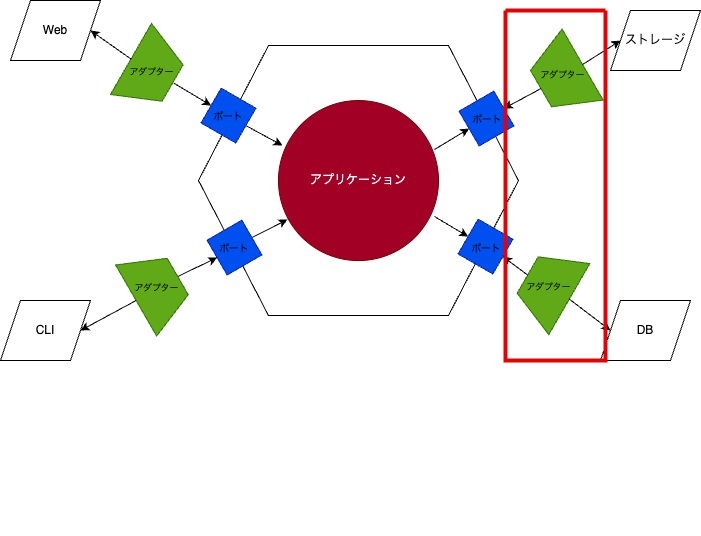

The diagram above was exported from draw.io. Its source (the exported page's mxGraphModel, read from the mxfile embedded in the PNG):
<mxGraphModel dx="1218" dy="594" grid="1" gridSize="10" guides="1" tooltips="1" connect="1" arrows="1" fold="1" page="1" pageScale="1" pageWidth="827" pageHeight="1169" math="0" shadow="0">
  <root>
    <mxCell id="0" />
    <mxCell id="1" parent="0" />
    <mxCell id="26" style="edgeStyle=none;html=1;exitX=1;exitY=0.5;exitDx=0;exitDy=0;entryX=1;entryY=0.5;entryDx=0;entryDy=0;rounded=0;curved=1;" parent="1" edge="1">
      <mxGeometry relative="1" as="geometry">
        <Array as="points">
          <mxPoint x="540" y="310" />
        </Array>
        <mxPoint x="430" y="190" as="sourcePoint" />
      </mxGeometry>
    </mxCell>
    <mxCell id="23" style="edgeStyle=none;html=1;exitX=0.5;exitY=1;exitDx=0;exitDy=0;entryX=0.5;entryY=1;entryDx=0;entryDy=0;rounded=0;curved=1;" parent="1" edge="1">
      <mxGeometry relative="1" as="geometry">
        <Array as="points">
          <mxPoint x="360" y="550" />
        </Array>
        <mxPoint x="335" y="460" as="sourcePoint" />
      </mxGeometry>
    </mxCell>
    <mxCell id="66" value="" style="group" parent="1" vertex="1" connectable="0">
      <mxGeometry x="109.9953903091735" y="60.00295844483799" width="449.549219381653" height="494" as="geometry" />
    </mxCell>
    <mxCell id="43" value="" style="group" parent="66" vertex="1" connectable="0">
      <mxGeometry x="57.98460969082652" y="5.057041555162002" width="391.5646096908265" height="404.94" as="geometry" />
    </mxCell>
    <mxCell id="31" value="" style="shape=hexagon;perimeter=hexagonPerimeter2;whiteSpace=wrap;html=1;fixedSize=1;size=70;" parent="43" vertex="1">
      <mxGeometry width="320" height="270" as="geometry" />
    </mxCell>
    <mxCell id="56" style="edgeStyle=none;html=1;entryX=1;entryY=0.5;entryDx=0;entryDy=0;exitX=0.975;exitY=0.306;exitDx=0;exitDy=0;exitPerimeter=0;" parent="43" source="32" target="52" edge="1">
      <mxGeometry relative="1" as="geometry" />
    </mxCell>
    <mxCell id="57" style="edgeStyle=none;html=1;exitX=0.975;exitY=0.725;exitDx=0;exitDy=0;entryX=0.5;entryY=1;entryDx=0;entryDy=0;exitPerimeter=0;" parent="43" source="32" target="51" edge="1">
      <mxGeometry relative="1" as="geometry" />
    </mxCell>
    <mxCell id="32" value="アプリケーション" style="ellipse;whiteSpace=wrap;html=1;aspect=fixed;fillColor=#a20025;strokeColor=#6F0000;fontColor=#ffffff;" parent="43" vertex="1">
      <mxGeometry x="80" y="55" width="160" height="160" as="geometry" />
    </mxCell>
    <mxCell id="54" style="edgeStyle=none;html=1;exitX=1;exitY=0.5;exitDx=0;exitDy=0;entryX=0.025;entryY=0.281;entryDx=0;entryDy=0;entryPerimeter=0;" parent="43" source="49" target="32" edge="1">
      <mxGeometry relative="1" as="geometry" />
    </mxCell>
    <mxCell id="55" style="edgeStyle=none;html=1;exitX=0.5;exitY=0;exitDx=0;exitDy=0;entryX=0.056;entryY=0.744;entryDx=0;entryDy=0;entryPerimeter=0;" parent="43" source="50" target="32" edge="1">
      <mxGeometry relative="1" as="geometry" />
    </mxCell>
    <mxCell id="50" value="" style="whiteSpace=wrap;html=1;aspect=fixed;rotation=60;fillColor=#0050ef;fontColor=#ffffff;strokeColor=#001DBC;" parent="43" vertex="1">
      <mxGeometry x="16" y="182" width="40" height="40" as="geometry" />
    </mxCell>
    <mxCell id="51" value="" style="whiteSpace=wrap;html=1;aspect=fixed;rotation=120;fillColor=#0050ef;fontColor=#ffffff;strokeColor=#001DBC;" parent="43" vertex="1">
      <mxGeometry x="267" y="181" width="40" height="40" as="geometry" />
    </mxCell>
    <mxCell id="52" value="" style="whiteSpace=wrap;html=1;aspect=fixed;rotation=-210;fillColor=#0050ef;fontColor=#ffffff;strokeColor=#001DBC;" parent="43" vertex="1">
      <mxGeometry x="268" y="53" width="40" height="40" as="geometry" />
    </mxCell>
    <mxCell id="60" value="" style="group" parent="43" vertex="1" connectable="0">
      <mxGeometry x="1" y="42.67949192431123" width="80.01999999999998" height="80.26050807568879" as="geometry" />
    </mxCell>
    <mxCell id="49" value="" style="whiteSpace=wrap;html=1;aspect=fixed;rotation=30;fillColor=#0050ef;fontColor=#ffffff;strokeColor=#001DBC;" parent="60" vertex="1">
      <mxGeometry x="9" y="7.320508075688771" width="40" height="40" as="geometry" />
    </mxCell>
    <mxCell id="59" value="ポート" style="text;html=1;strokeColor=none;fillColor=none;align=center;verticalAlign=middle;whiteSpace=wrap;rounded=0;fontSize=10;" parent="60" vertex="1">
      <mxGeometry x="9" y="21.16" width="40" height="12.32" as="geometry" />
    </mxCell>
    <mxCell id="61" value="ポート" style="text;html=1;strokeColor=none;fillColor=none;align=center;verticalAlign=middle;whiteSpace=wrap;rounded=0;fontSize=10;" parent="43" vertex="1">
      <mxGeometry x="19" y="193.5" width="34" height="17" as="geometry" />
    </mxCell>
    <mxCell id="62" value="ポート" style="text;html=1;strokeColor=none;fillColor=none;align=center;verticalAlign=middle;whiteSpace=wrap;rounded=0;fontSize=10;" parent="43" vertex="1">
      <mxGeometry x="269" y="64" width="40" height="18" as="geometry" />
    </mxCell>
    <mxCell id="63" value="ポート" style="text;html=1;strokeColor=none;fillColor=none;align=center;verticalAlign=middle;whiteSpace=wrap;rounded=0;fontSize=10;" parent="43" vertex="1">
      <mxGeometry x="267" y="194" width="42" height="16" as="geometry" />
    </mxCell>
    <mxCell id="81" value="" style="group" parent="43" vertex="1" connectable="0">
      <mxGeometry x="322.0207806183469" y="-16.504083110323982" width="82.56921938165306" height="95.01408311032398" as="geometry" />
    </mxCell>
    <mxCell id="73" value="" style="shape=trapezoid;perimeter=trapezoidPerimeter;whiteSpace=wrap;html=1;fixedSize=1;rotation=-120;fillColor=#60a917;fontColor=#ffffff;strokeColor=#2D7600;" parent="81" vertex="1">
      <mxGeometry x="0.2846096908265281" y="23.507041555161983" width="82" height="48" as="geometry" />
    </mxCell>
    <mxCell id="74" value="&lt;font style=&quot;font-size: 9px;&quot;&gt;アダプター&lt;/font&gt;" style="text;html=1;strokeColor=none;fillColor=none;align=center;verticalAlign=middle;whiteSpace=wrap;rounded=0;fontSize=10;rotation=0;" parent="81" vertex="1">
      <mxGeometry x="18.264609690826546" y="39.207041555161986" width="48.72" height="12.51" as="geometry" />
    </mxCell>
    <mxCell id="78" value="" style="group;rotation=-180;" parent="43" vertex="1" connectable="0">
      <mxGeometry x="308.99539030917344" y="193.502958444838" width="82.56921938165308" height="95.01408311032398" as="geometry" />
    </mxCell>
    <mxCell id="79" value="" style="shape=trapezoid;perimeter=trapezoidPerimeter;whiteSpace=wrap;html=1;fixedSize=1;rotation=-420;fillColor=#60a917;fontColor=#ffffff;strokeColor=#2D7600;" parent="78" vertex="1">
      <mxGeometry y="24" width="82" height="48" as="geometry" />
    </mxCell>
    <mxCell id="80" value="&lt;font style=&quot;font-size: 9px;&quot;&gt;アダプター&lt;/font&gt;" style="text;html=1;strokeColor=none;fillColor=none;align=center;verticalAlign=middle;whiteSpace=wrap;rounded=0;fontSize=10;rotation=0;" parent="78" vertex="1">
      <mxGeometry x="17" y="41" width="48.72" height="12.51" as="geometry" />
    </mxCell>
    <mxCell id="82" style="edgeStyle=none;html=1;exitX=0.5;exitY=0;exitDx=0;exitDy=0;entryX=0.5;entryY=0;entryDx=0;entryDy=0;fontSize=9;" parent="43" source="79" target="51" edge="1">
      <mxGeometry relative="1" as="geometry" />
    </mxCell>
    <mxCell id="83" style="edgeStyle=none;html=1;exitX=0.5;exitY=0;exitDx=0;exitDy=0;entryX=0;entryY=0.5;entryDx=0;entryDy=0;fontSize=9;" parent="43" source="73" target="52" edge="1">
      <mxGeometry relative="1" as="geometry" />
    </mxCell>
    <mxCell id="65" value="" style="group" parent="66" vertex="1" connectable="0">
      <mxGeometry x="-30" y="-17" width="82.56921938165307" height="95.014083110324" as="geometry" />
    </mxCell>
    <mxCell id="71" value="" style="group" parent="65" vertex="1" connectable="0">
      <mxGeometry x="-1.4210854715202004e-14" width="82.56921938165308" height="95.01408311032398" as="geometry" />
    </mxCell>
    <mxCell id="58" value="" style="shape=trapezoid;perimeter=trapezoidPerimeter;whiteSpace=wrap;html=1;fixedSize=1;rotation=-240;fillColor=#60a917;fontColor=#ffffff;strokeColor=#2D7600;" parent="71" vertex="1">
      <mxGeometry x="0.2846096908265423" y="23.50704155516199" width="82" height="48" as="geometry" />
    </mxCell>
    <mxCell id="64" value="&lt;font style=&quot;font-size: 9px;&quot;&gt;アダプター&lt;/font&gt;" style="text;html=1;strokeColor=none;fillColor=none;align=center;verticalAlign=middle;whiteSpace=wrap;rounded=0;fontSize=10;" parent="71" vertex="1">
      <mxGeometry x="16.920000000000012" y="41.25" width="48.72" height="12.51" as="geometry" />
    </mxCell>
    <mxCell id="68" style="edgeStyle=none;html=1;exitX=0.5;exitY=0;exitDx=0;exitDy=0;fontSize=9;entryX=0;entryY=0.5;entryDx=0;entryDy=0;" parent="66" target="49" edge="1">
      <mxGeometry relative="1" as="geometry">
        <mxPoint x="33.069219381653014" y="42.50704155516199" as="sourcePoint" />
        <mxPoint x="70.00460969082651" y="69.997041555162" as="targetPoint" />
      </mxGeometry>
    </mxCell>
    <mxCell id="75" value="" style="group;rotation=-60;" parent="66" vertex="1" connectable="0">
      <mxGeometry x="-24.580000000000013" y="200" width="82.56921938165308" height="95.01408311032398" as="geometry" />
    </mxCell>
    <mxCell id="76" value="" style="shape=trapezoid;perimeter=trapezoidPerimeter;whiteSpace=wrap;html=1;fixedSize=1;rotation=-300;fillColor=#60a917;fontColor=#ffffff;strokeColor=#2D7600;" parent="75" vertex="1">
      <mxGeometry y="24" width="82" height="48" as="geometry" />
    </mxCell>
    <mxCell id="77" value="&lt;font style=&quot;font-size: 9px;&quot;&gt;アダプター&lt;/font&gt;" style="text;html=1;strokeColor=none;fillColor=none;align=center;verticalAlign=middle;whiteSpace=wrap;rounded=0;fontSize=10;rotation=0;" parent="75" vertex="1">
      <mxGeometry x="17" y="41" width="48.72" height="12.51" as="geometry" />
    </mxCell>
    <mxCell id="84" style="edgeStyle=none;html=1;exitX=0.5;exitY=0;exitDx=0;exitDy=0;entryX=0.5;entryY=1;entryDx=0;entryDy=0;fontSize=9;" parent="66" source="76" target="50" edge="1">
      <mxGeometry relative="1" as="geometry" />
    </mxCell>
    <mxCell id="85" value="Web" style="shape=parallelogram;perimeter=parallelogramPerimeter;whiteSpace=wrap;html=1;fixedSize=1;" vertex="1" parent="1">
      <mxGeometry x="-20" y="20" width="90" height="60" as="geometry" />
    </mxCell>
    <mxCell id="86" style="edgeStyle=none;html=1;exitX=0.5;exitY=1;exitDx=0;exitDy=0;entryX=1;entryY=0.5;entryDx=0;entryDy=0;" edge="1" parent="1" source="58" target="85">
      <mxGeometry relative="1" as="geometry" />
    </mxCell>
    <mxCell id="87" value="CLI" style="shape=parallelogram;perimeter=parallelogramPerimeter;whiteSpace=wrap;html=1;fixedSize=1;" vertex="1" parent="1">
      <mxGeometry x="-30" y="320" width="90" height="60" as="geometry" />
    </mxCell>
    <mxCell id="89" style="edgeStyle=none;html=1;exitX=0.5;exitY=1;exitDx=0;exitDy=0;entryX=1;entryY=0.5;entryDx=0;entryDy=0;" edge="1" parent="1" source="76" target="87">
      <mxGeometry relative="1" as="geometry" />
    </mxCell>
    <mxCell id="90" value="DB" style="shape=parallelogram;perimeter=parallelogramPerimeter;whiteSpace=wrap;html=1;fixedSize=1;" vertex="1" parent="1">
      <mxGeometry x="569.9999999999999" y="320" width="90" height="60" as="geometry" />
    </mxCell>
    <mxCell id="91" style="edgeStyle=none;html=1;exitX=0.5;exitY=1;exitDx=0;exitDy=0;entryX=0;entryY=0.5;entryDx=0;entryDy=0;" edge="1" parent="1" source="79" target="90">
      <mxGeometry relative="1" as="geometry" />
    </mxCell>
    <mxCell id="92" value="ストレージ" style="shape=parallelogram;perimeter=parallelogramPerimeter;whiteSpace=wrap;html=1;fixedSize=1;" vertex="1" parent="1">
      <mxGeometry x="579.9999999999999" y="30" width="90" height="60" as="geometry" />
    </mxCell>
    <mxCell id="93" style="edgeStyle=none;html=1;exitX=0.5;exitY=1;exitDx=0;exitDy=0;entryX=0;entryY=0.5;entryDx=0;entryDy=0;" edge="1" parent="1" source="73" target="92">
      <mxGeometry relative="1" as="geometry" />
    </mxCell>
    <mxCell id="96" value="" style="swimlane;startSize=0;fillColor=#a20025;fontColor=#ffffff;strokeColor=#E60202;strokeWidth=4;" vertex="1" parent="1">
      <mxGeometry x="474.98" y="30" width="100" height="350" as="geometry" />
    </mxCell>
  </root>
</mxGraphModel>